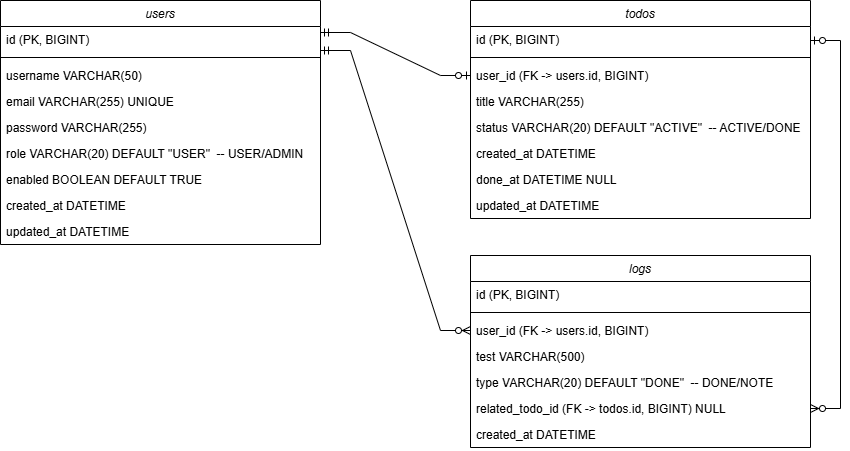

The diagram above was exported from draw.io. Its source (the exported page's mxGraphModel, read from the mxfile embedded in the PNG):
<mxGraphModel dx="1665" dy="811" grid="1" gridSize="10" guides="1" tooltips="1" connect="1" arrows="1" fold="1" page="1" pageScale="1" pageWidth="827" pageHeight="1169" math="0" shadow="0">
  <root>
    <mxCell id="WIyWlLk6GJQsqaUBKTNV-0" />
    <mxCell id="WIyWlLk6GJQsqaUBKTNV-1" parent="WIyWlLk6GJQsqaUBKTNV-0" />
    <mxCell id="zkfFHV4jXpPFQw0GAbJ--0" parent="WIyWlLk6GJQsqaUBKTNV-1" style="swimlane;fontStyle=2;align=center;verticalAlign=top;childLayout=stackLayout;horizontal=1;startSize=26;horizontalStack=0;resizeParent=1;resizeLast=0;collapsible=1;marginBottom=0;rounded=0;shadow=0;strokeWidth=1;" value="users" vertex="1">
      <mxGeometry height="244" width="320" x="60" y="120" as="geometry">
        <mxRectangle height="26" width="160" x="230" y="140" as="alternateBounds" />
      </mxGeometry>
    </mxCell>
    <mxCell id="zkfFHV4jXpPFQw0GAbJ--1" parent="zkfFHV4jXpPFQw0GAbJ--0" style="text;align=left;verticalAlign=top;spacingLeft=4;spacingRight=4;overflow=hidden;rotatable=0;points=[[0,0.5],[1,0.5]];portConstraint=eastwest;" value="id (PK, BIGINT)" vertex="1">
      <mxGeometry height="26" width="320" y="26" as="geometry" />
    </mxCell>
    <mxCell id="H7b3cDnke46fwLNCyulp-37" parent="zkfFHV4jXpPFQw0GAbJ--0" style="line;strokeWidth=1;rotatable=0;dashed=0;labelPosition=right;align=left;verticalAlign=middle;spacingTop=0;spacingLeft=6;points=[];portConstraint=eastwest;" value="" vertex="1">
      <mxGeometry height="10" width="320" y="52" as="geometry" />
    </mxCell>
    <mxCell id="zkfFHV4jXpPFQw0GAbJ--2" parent="zkfFHV4jXpPFQw0GAbJ--0" style="text;align=left;verticalAlign=top;spacingLeft=4;spacingRight=4;overflow=hidden;rotatable=0;points=[[0,0.5],[1,0.5]];portConstraint=eastwest;rounded=0;shadow=0;html=0;" value="username VARCHAR(50)" vertex="1">
      <mxGeometry height="26" width="320" y="62" as="geometry" />
    </mxCell>
    <mxCell id="H7b3cDnke46fwLNCyulp-4" parent="zkfFHV4jXpPFQw0GAbJ--0" style="text;align=left;verticalAlign=top;spacingLeft=4;spacingRight=4;overflow=hidden;rotatable=0;points=[[0,0.5],[1,0.5]];portConstraint=eastwest;rounded=0;shadow=0;html=0;" value="email VARCHAR(255) UNIQUE" vertex="1">
      <mxGeometry height="26" width="320" y="88" as="geometry" />
    </mxCell>
    <mxCell id="zkfFHV4jXpPFQw0GAbJ--3" parent="zkfFHV4jXpPFQw0GAbJ--0" style="text;align=left;verticalAlign=top;spacingLeft=4;spacingRight=4;overflow=hidden;rotatable=0;points=[[0,0.5],[1,0.5]];portConstraint=eastwest;rounded=0;shadow=0;html=0;" value="password VARCHAR(255)" vertex="1">
      <mxGeometry height="26" width="320" y="114" as="geometry" />
    </mxCell>
    <mxCell id="H7b3cDnke46fwLNCyulp-0" parent="zkfFHV4jXpPFQw0GAbJ--0" style="text;align=left;verticalAlign=top;spacingLeft=4;spacingRight=4;overflow=hidden;rotatable=0;points=[[0,0.5],[1,0.5]];portConstraint=eastwest;rounded=0;shadow=0;html=0;" value="role VARCHAR(20) DEFAULT &quot;USER&quot;  -- USER/ADMIN" vertex="1">
      <mxGeometry height="26" width="320" y="140" as="geometry" />
    </mxCell>
    <mxCell id="H7b3cDnke46fwLNCyulp-1" parent="zkfFHV4jXpPFQw0GAbJ--0" style="text;align=left;verticalAlign=top;spacingLeft=4;spacingRight=4;overflow=hidden;rotatable=0;points=[[0,0.5],[1,0.5]];portConstraint=eastwest;rounded=0;shadow=0;html=0;" value="enabled BOOLEAN DEFAULT TRUE" vertex="1">
      <mxGeometry height="26" width="320" y="166" as="geometry" />
    </mxCell>
    <mxCell id="H7b3cDnke46fwLNCyulp-2" parent="zkfFHV4jXpPFQw0GAbJ--0" style="text;align=left;verticalAlign=top;spacingLeft=4;spacingRight=4;overflow=hidden;rotatable=0;points=[[0,0.5],[1,0.5]];portConstraint=eastwest;rounded=0;shadow=0;html=0;" value="created_at DATETIME" vertex="1">
      <mxGeometry height="26" width="320" y="192" as="geometry" />
    </mxCell>
    <mxCell id="H7b3cDnke46fwLNCyulp-3" parent="zkfFHV4jXpPFQw0GAbJ--0" style="text;align=left;verticalAlign=top;spacingLeft=4;spacingRight=4;overflow=hidden;rotatable=0;points=[[0,0.5],[1,0.5]];portConstraint=eastwest;rounded=0;shadow=0;html=0;" value="updated_at DATETIME" vertex="1">
      <mxGeometry height="26" width="320" y="218" as="geometry" />
    </mxCell>
    <mxCell id="H7b3cDnke46fwLNCyulp-5" parent="WIyWlLk6GJQsqaUBKTNV-1" style="swimlane;fontStyle=2;align=center;verticalAlign=top;childLayout=stackLayout;horizontal=1;startSize=26;horizontalStack=0;resizeParent=1;resizeLast=0;collapsible=1;marginBottom=0;rounded=0;shadow=0;strokeWidth=1;" value="todos" vertex="1">
      <mxGeometry height="218" width="340" x="530" y="120" as="geometry">
        <mxRectangle height="26" width="160" x="230" y="140" as="alternateBounds" />
      </mxGeometry>
    </mxCell>
    <mxCell id="H7b3cDnke46fwLNCyulp-6" parent="H7b3cDnke46fwLNCyulp-5" style="text;align=left;verticalAlign=top;spacingLeft=4;spacingRight=4;overflow=hidden;rotatable=0;points=[[0,0.5],[1,0.5]];portConstraint=eastwest;" value="id (PK, BIGINT)" vertex="1">
      <mxGeometry height="26" width="340" y="26" as="geometry" />
    </mxCell>
    <mxCell id="H7b3cDnke46fwLNCyulp-38" parent="H7b3cDnke46fwLNCyulp-5" style="line;strokeWidth=1;rotatable=0;dashed=0;labelPosition=right;align=left;verticalAlign=middle;spacingTop=0;spacingLeft=6;points=[];portConstraint=eastwest;" value="" vertex="1">
      <mxGeometry height="10" width="340" y="52" as="geometry" />
    </mxCell>
    <mxCell id="H7b3cDnke46fwLNCyulp-7" parent="H7b3cDnke46fwLNCyulp-5" style="text;align=left;verticalAlign=top;spacingLeft=4;spacingRight=4;overflow=hidden;rotatable=0;points=[[0,0.5],[1,0.5]];portConstraint=eastwest;rounded=0;shadow=0;html=0;" value="user_id (FK -&gt; users.id, BIGINT)" vertex="1">
      <mxGeometry height="26" width="340" y="62" as="geometry" />
    </mxCell>
    <mxCell id="H7b3cDnke46fwLNCyulp-8" parent="H7b3cDnke46fwLNCyulp-5" style="text;align=left;verticalAlign=top;spacingLeft=4;spacingRight=4;overflow=hidden;rotatable=0;points=[[0,0.5],[1,0.5]];portConstraint=eastwest;rounded=0;shadow=0;html=0;" value="title VARCHAR(255)" vertex="1">
      <mxGeometry height="26" width="340" y="88" as="geometry" />
    </mxCell>
    <mxCell id="H7b3cDnke46fwLNCyulp-9" parent="H7b3cDnke46fwLNCyulp-5" style="text;align=left;verticalAlign=top;spacingLeft=4;spacingRight=4;overflow=hidden;rotatable=0;points=[[0,0.5],[1,0.5]];portConstraint=eastwest;rounded=0;shadow=0;html=0;" value="status VARCHAR(20) DEFAULT &quot;ACTIVE&quot;  -- ACTIVE/DONE" vertex="1">
      <mxGeometry height="26" width="340" y="114" as="geometry" />
    </mxCell>
    <mxCell id="H7b3cDnke46fwLNCyulp-12" parent="H7b3cDnke46fwLNCyulp-5" style="text;align=left;verticalAlign=top;spacingLeft=4;spacingRight=4;overflow=hidden;rotatable=0;points=[[0,0.5],[1,0.5]];portConstraint=eastwest;rounded=0;shadow=0;html=0;" value="created_at DATETIME" vertex="1">
      <mxGeometry height="26" width="340" y="140" as="geometry" />
    </mxCell>
    <mxCell id="H7b3cDnke46fwLNCyulp-13" parent="H7b3cDnke46fwLNCyulp-5" style="text;align=left;verticalAlign=top;spacingLeft=4;spacingRight=4;overflow=hidden;rotatable=0;points=[[0,0.5],[1,0.5]];portConstraint=eastwest;rounded=0;shadow=0;html=0;" value="done_at DATETIME NULL" vertex="1">
      <mxGeometry height="26" width="340" y="166" as="geometry" />
    </mxCell>
    <mxCell id="H7b3cDnke46fwLNCyulp-14" parent="H7b3cDnke46fwLNCyulp-5" style="text;align=left;verticalAlign=top;spacingLeft=4;spacingRight=4;overflow=hidden;rotatable=0;points=[[0,0.5],[1,0.5]];portConstraint=eastwest;rounded=0;shadow=0;html=0;" value="updated_at DATETIME" vertex="1">
      <mxGeometry height="26" width="340" y="192" as="geometry" />
    </mxCell>
    <mxCell id="H7b3cDnke46fwLNCyulp-15" parent="WIyWlLk6GJQsqaUBKTNV-1" style="swimlane;fontStyle=2;align=center;verticalAlign=top;childLayout=stackLayout;horizontal=1;startSize=26;horizontalStack=0;resizeParent=1;resizeLast=0;collapsible=1;marginBottom=0;rounded=0;shadow=0;strokeWidth=1;" value="logs" vertex="1">
      <mxGeometry height="192" width="340" x="530" y="375" as="geometry">
        <mxRectangle height="26" width="160" x="230" y="140" as="alternateBounds" />
      </mxGeometry>
    </mxCell>
    <mxCell id="H7b3cDnke46fwLNCyulp-16" parent="H7b3cDnke46fwLNCyulp-15" style="text;align=left;verticalAlign=top;spacingLeft=4;spacingRight=4;overflow=hidden;rotatable=0;points=[[0,0.5],[1,0.5]];portConstraint=eastwest;" value="id (PK, BIGINT)" vertex="1">
      <mxGeometry height="26" width="340" y="26" as="geometry" />
    </mxCell>
    <mxCell id="H7b3cDnke46fwLNCyulp-39" parent="H7b3cDnke46fwLNCyulp-15" style="line;strokeWidth=1;rotatable=0;dashed=0;labelPosition=right;align=left;verticalAlign=middle;spacingTop=0;spacingLeft=6;points=[];portConstraint=eastwest;" value="" vertex="1">
      <mxGeometry height="10" width="340" y="52" as="geometry" />
    </mxCell>
    <mxCell id="H7b3cDnke46fwLNCyulp-17" parent="H7b3cDnke46fwLNCyulp-15" style="text;align=left;verticalAlign=top;spacingLeft=4;spacingRight=4;overflow=hidden;rotatable=0;points=[[0,0.5],[1,0.5]];portConstraint=eastwest;rounded=0;shadow=0;html=0;" value="user_id (FK -&gt; users.id, BIGINT)" vertex="1">
      <mxGeometry height="26" width="340" y="62" as="geometry" />
    </mxCell>
    <mxCell id="H7b3cDnke46fwLNCyulp-18" parent="H7b3cDnke46fwLNCyulp-15" style="text;align=left;verticalAlign=top;spacingLeft=4;spacingRight=4;overflow=hidden;rotatable=0;points=[[0,0.5],[1,0.5]];portConstraint=eastwest;rounded=0;shadow=0;html=0;" value="test VARCHAR(500)" vertex="1">
      <mxGeometry height="26" width="340" y="88" as="geometry" />
    </mxCell>
    <mxCell id="H7b3cDnke46fwLNCyulp-19" parent="H7b3cDnke46fwLNCyulp-15" style="text;align=left;verticalAlign=top;spacingLeft=4;spacingRight=4;overflow=hidden;rotatable=0;points=[[0,0.5],[1,0.5]];portConstraint=eastwest;rounded=0;shadow=0;html=0;" value="type VARCHAR(20) DEFAULT &quot;DONE&quot;  -- DONE/NOTE" vertex="1">
      <mxGeometry height="26" width="340" y="114" as="geometry" />
    </mxCell>
    <mxCell id="H7b3cDnke46fwLNCyulp-23" parent="H7b3cDnke46fwLNCyulp-15" style="text;align=left;verticalAlign=top;spacingLeft=4;spacingRight=4;overflow=hidden;rotatable=0;points=[[0,0.5],[1,0.5]];portConstraint=eastwest;rounded=0;shadow=0;html=0;" value="related_todo_id (FK -&gt; todos.id, BIGINT) NULL" vertex="1">
      <mxGeometry height="26" width="340" y="140" as="geometry" />
    </mxCell>
    <mxCell id="H7b3cDnke46fwLNCyulp-20" parent="H7b3cDnke46fwLNCyulp-15" style="text;align=left;verticalAlign=top;spacingLeft=4;spacingRight=4;overflow=hidden;rotatable=0;points=[[0,0.5],[1,0.5]];portConstraint=eastwest;rounded=0;shadow=0;html=0;" value="created_at DATETIME" vertex="1">
      <mxGeometry height="26" width="340" y="166" as="geometry" />
    </mxCell>
    <mxCell id="H7b3cDnke46fwLNCyulp-53" edge="1" parent="WIyWlLk6GJQsqaUBKTNV-1" style="edgeStyle=entityRelationEdgeStyle;fontSize=12;html=1;endArrow=ERzeroToOne;startArrow=ERmandOne;rounded=0;entryX=0;entryY=0.5;entryDx=0;entryDy=0;" target="H7b3cDnke46fwLNCyulp-7" value="">
      <mxGeometry height="100" relative="1" width="100" as="geometry">
        <mxPoint x="380" y="152" as="sourcePoint" />
        <mxPoint x="480" y="60" as="targetPoint" />
      </mxGeometry>
    </mxCell>
    <mxCell id="H7b3cDnke46fwLNCyulp-54" edge="1" parent="WIyWlLk6GJQsqaUBKTNV-1" style="edgeStyle=entityRelationEdgeStyle;fontSize=12;html=1;endArrow=ERzeroToMany;startArrow=ERmandOne;rounded=0;entryX=0;entryY=0.5;entryDx=0;entryDy=0;" target="H7b3cDnke46fwLNCyulp-17" value="">
      <mxGeometry height="100" relative="1" width="100" as="geometry">
        <mxPoint x="380" y="170" as="sourcePoint" />
        <mxPoint x="480" y="70" as="targetPoint" />
      </mxGeometry>
    </mxCell>
    <mxCell id="H7b3cDnke46fwLNCyulp-55" edge="1" parent="WIyWlLk6GJQsqaUBKTNV-1" style="edgeStyle=entityRelationEdgeStyle;fontSize=12;html=1;endArrow=ERzeroToMany;startArrow=ERzeroToOne;rounded=0;entryX=1;entryY=0.5;entryDx=0;entryDy=0;" target="H7b3cDnke46fwLNCyulp-23" value="">
      <mxGeometry height="100" relative="1" width="100" as="geometry">
        <mxPoint x="870" y="160" as="sourcePoint" />
        <mxPoint x="970" y="60" as="targetPoint" />
      </mxGeometry>
    </mxCell>
  </root>
</mxGraphModel>